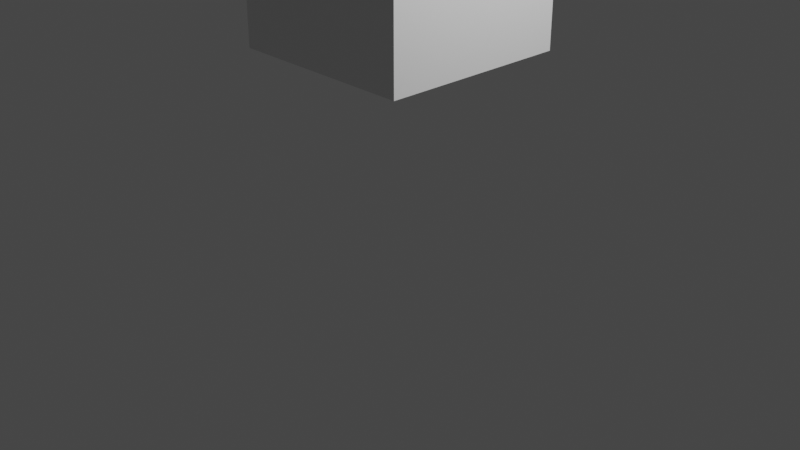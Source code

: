 # Source: Gent.blend  (saved by Blender 2.80.75; exported with 4.5.12 LTS)
import bpy
from mathutils import Matrix  # noqa: F401  (used for matrix-valued properties, if any)

bpy.ops.wm.read_factory_settings(use_empty=True)
scene = bpy.context.scene
scene.name = 'Scene'

# ---- collections
col_collection = bpy.data.collections.new('Collection'); scene.collection.children.link(col_collection)

# ---- materials (node trees are filled in below, after node groups)
mat_material = bpy.data.materials.new('Material')
mat_material.alpha_threshold = 0.0
mat_material.use_transparent_shadow = False
mat_material.line_color = (0.0, 0.0, 0.0, 1.0)

# ---- material node trees
mat_material.use_nodes = True; mat_material.node_tree.nodes.clear()
_N = mat_material.node_tree.nodes; _L = mat_material.node_tree.links
n0 = _N.new('ShaderNodeOutputMaterial'); n0.name = 'Material Output'; n0.location = (300, 300)
n1 = _N.new('ShaderNodeBsdfPrincipled'); n1.name = 'Principled BSDF'; n1.location = (10, 300)
n1.distribution = 'GGX'
n1.subsurface_method = 'BURLEY'
n1.inputs[2].default_value = 0.4
n1.inputs[3].default_value = 1.45
n1.inputs[27].default_value = (0.0, 0.0, 0.0, 1.0)
n1.inputs[28].default_value = 1.0
_L.new(n1.outputs[0], n0.inputs[0])
n0.is_active_output = True

# ---- world
world_world = bpy.data.worlds.new('World'); scene.world = world_world
world_world.use_nodes = True; world_world.node_tree.nodes.clear()
_N = world_world.node_tree.nodes; _L = world_world.node_tree.links
n0 = _N.new('ShaderNodeOutputWorld'); n0.name = 'World Output'; n0.location = (300, 300)
n1 = _N.new('ShaderNodeBackground'); n1.name = 'Background'; n1.location = (10, 300)
n1.inputs[0].default_value = (0.05088, 0.05088, 0.05088, 1.0)
_L.new(n1.outputs[0], n0.inputs[0])
n0.is_active_output = True
world_world.color = (0.05088, 0.05088, 0.05088)
world_world.use_sun_shadow = False
world_world.sun_shadow_jitter_overblur = 0.0

# ---- cameras
cam_camera = bpy.data.cameras.new('Camera')
cam_camera.clip_end = 100.0
cam_camera.ortho_scale = 7.314

# ---- lights
light_light = bpy.data.lights.new('Light', 'POINT')
light_light.transmission_factor = 0.0
light_light.energy = 1000.0
light_light.shadow_soft_size = 0.1
light_light.shadow_maximum_resolution = 0.006
light_light.use_absolute_resolution = True

# ---- meshes
me_cube = bpy.data.meshes.new('Cube')
me_cube.from_pydata([(1.0, 1.0, 1.0), (1.0, 1.0, -1.0), (1.0, -1.0, 1.0), (1.0, -1.0, -1.0), (-1.0, 1.0, 1.0), (-1.0, 1.0, -1.0), (-1.0, -1.0, 1.0), (-1.0, -1.0, -1.0)], [], [(0, 4, 6, 2), (3, 2, 6, 7), (7, 6, 4, 5), (5, 1, 3, 7), (1, 0, 2, 3), (5, 4, 0, 1)])
_uv = me_cube.uv_layers.new(name='UVMap')
_uv.uv.foreach_set('vector', [0.375, 0.0, 0.625, 0.0, 0.625, 0.25, 0.375, 0.25, 0.375, 0.25, 0.625, 0.25, 0.625, 0.5, 0.375, 0.5, 0.375, 0.5, 0.625, 0.5, 0.625, 0.75, 0.375, 0.75, 0.375, 0.75, 0.625, 0.75, 0.625, 1.0, 0.375, 1.0, 0.125, 0.5, 0.375, 0.5, 0.375, 0.75, 0.125, 0.75, 0.625, 0.5, 0.875, 0.5, 0.875, 0.75, 0.625, 0.75])
me_cube.materials.append(mat_material)
me_cube.use_remesh_preserve_volume = False
me_cube.use_remesh_preserve_attributes = False
me_cube.use_mirror_vertex_groups = False
me_cube.update()

# ---- objects
ob_cube = bpy.data.objects.new('Cube', me_cube)
ob_light = bpy.data.objects.new('Light', light_light)
ob_camera = bpy.data.objects.new('Camera', cam_camera)

# ---- transforms, parenting, visibility, modifiers, constraints
ob_cube.location = (0.0, 0.0, 2.777)
ob_cube.lock_rotations_4d = False
ob_cube.empty_display_type = 'ARROWS'
ob_cube.lineart.crease_threshold = 0.0
ob_light.location = (4.076, 1.005, 5.904)
ob_light.rotation_euler = (0.6503, 0.05522, 1.866)
ob_light.lock_rotations_4d = False
ob_light.empty_display_type = 'ARROWS'
ob_light.color = (0.0, 0.0, 0.0, 0.0)
ob_light.lineart.crease_threshold = 0.0
ob_camera.location = (7.359, -6.926, 4.958)
ob_camera.rotation_euler = (1.109, 0.0, 0.8149)
ob_camera.lock_rotations_4d = False
ob_camera.empty_display_type = 'ARROWS'
ob_camera.color = (0.0, 0.0, 0.0, 0.0)
ob_camera.display_type = 'WIRE'
ob_camera.lineart.crease_threshold = 0.0

# ---- collection membership
col_collection.objects.link(ob_cube)
col_collection.objects.link(ob_light)
col_collection.objects.link(ob_camera)

# ---- scene / render settings (as saved in the file)
scene.camera = ob_camera
scene.frame_start = 1; scene.frame_end = 250; scene.frame_set(1)
scene.render.engine = 'BLENDER_EEVEE_NEXT'
scene.cycles.use_denoising = False
scene.cycles.samples = 128
scene.cycles.sampling_pattern = 'TABULATED_SOBOL'
scene.cycles.use_adaptive_sampling = False
scene.cycles.use_light_tree = False
scene.view_settings.view_transform = 'Filmic'
bpy.context.view_layer.update()
